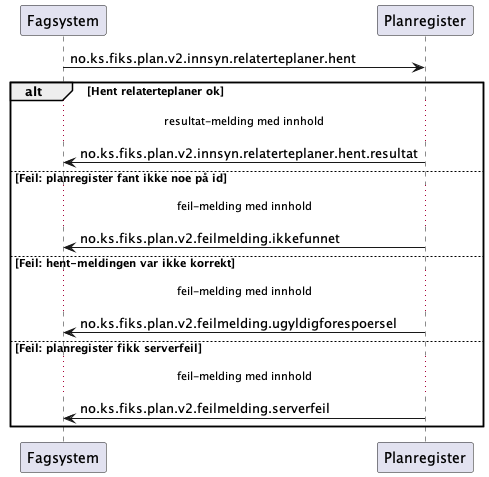

The diagram above was rendered by PlantUML. Its source (embedded in the PNG):
@startuml

Fagsystem -> Planregister: no.ks.fiks.plan.v2.innsyn.relaterteplaner.hent

alt Hent relaterteplaner ok
...resultat-melding med innhold...

Fagsystem <- Planregister: no.ks.fiks.plan.v2.innsyn.relaterteplaner.hent.resultat

else Feil: planregister fant ikke noe på id
...feil-melding med innhold...

Fagsystem <- Planregister: no.ks.fiks.plan.v2.feilmelding.ikkefunnet

else Feil: hent-meldingen var ikke korrekt
...feil-melding med innhold...

Fagsystem <- Planregister: no.ks.fiks.plan.v2.feilmelding.ugyldigforespoersel

else Feil: planregister fikk serverfeil
...feil-melding med innhold...

Fagsystem <- Planregister: no.ks.fiks.plan.v2.feilmelding.serverfeil

end
@enduml